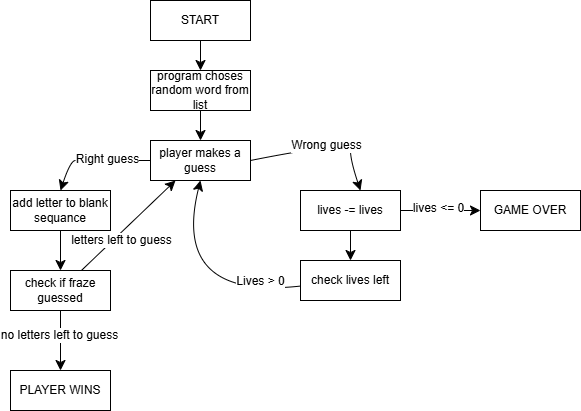

The diagram above was exported from draw.io. Its source (the exported page's mxGraphModel, read from the mxfile embedded in the PNG):
<mxGraphModel dx="1025" dy="435" grid="1" gridSize="10" guides="1" tooltips="1" connect="1" arrows="1" fold="1" page="1" pageScale="1" pageWidth="850" pageHeight="1100" math="0" shadow="0">
  <root>
    <mxCell id="0" />
    <mxCell id="1" parent="0" />
    <mxCell id="jhFx-Q6fc2nHeA9evVec-3" edge="1" parent="1" source="jhFx-Q6fc2nHeA9evVec-1" style="edgeStyle=none;curved=1;rounded=0;orthogonalLoop=1;jettySize=auto;html=1;fontSize=12;startSize=8;endSize=8;" target="jhFx-Q6fc2nHeA9evVec-2" value="">
      <mxGeometry relative="1" as="geometry" />
    </mxCell>
    <mxCell id="jhFx-Q6fc2nHeA9evVec-1" parent="1" style="rounded=0;whiteSpace=wrap;html=1;" value="START" vertex="1">
      <mxGeometry height="40" width="100" x="350" y="10" as="geometry" />
    </mxCell>
    <mxCell id="jhFx-Q6fc2nHeA9evVec-7" edge="1" parent="1" source="jhFx-Q6fc2nHeA9evVec-2" style="edgeStyle=none;curved=1;rounded=0;orthogonalLoop=1;jettySize=auto;html=1;fontSize=12;startSize=8;endSize=8;" target="jhFx-Q6fc2nHeA9evVec-6" value="">
      <mxGeometry relative="1" as="geometry" />
    </mxCell>
    <mxCell id="jhFx-Q6fc2nHeA9evVec-2" parent="1" style="rounded=0;whiteSpace=wrap;html=1;" value="program choses random word from list" vertex="1">
      <mxGeometry height="40" width="100" x="350" y="80" as="geometry" />
    </mxCell>
    <mxCell id="jhFx-Q6fc2nHeA9evVec-9" edge="1" parent="1" source="jhFx-Q6fc2nHeA9evVec-6" style="edgeStyle=none;curved=1;rounded=0;orthogonalLoop=1;jettySize=auto;html=1;fontSize=12;startSize=8;endSize=8;" value="">
      <mxGeometry relative="1" as="geometry">
        <Array as="points">
          <mxPoint x="280" y="170" />
          <mxPoint x="270" y="170" />
        </Array>
        <mxPoint x="260" y="200" as="targetPoint" />
      </mxGeometry>
    </mxCell>
    <mxCell id="jhFx-Q6fc2nHeA9evVec-10" connectable="0" parent="jhFx-Q6fc2nHeA9evVec-9" style="edgeLabel;html=1;align=center;verticalAlign=middle;resizable=0;points=[];fontSize=12;" value="Right guess" vertex="1">
      <mxGeometry relative="1" x="-0.2111" y="-2" as="geometry">
        <mxPoint as="offset" />
      </mxGeometry>
    </mxCell>
    <mxCell id="jhFx-Q6fc2nHeA9evVec-15" edge="1" parent="1" style="edgeStyle=none;curved=1;rounded=0;orthogonalLoop=1;jettySize=auto;html=1;fontSize=12;startSize=8;endSize=8;exitX=1;exitY=0.5;exitDx=0;exitDy=0;" value="">
      <mxGeometry relative="1" as="geometry">
        <Array as="points">
          <mxPoint x="550" y="150" />
          <mxPoint x="550" y="170" />
        </Array>
        <mxPoint x="450" y="170" as="sourcePoint" />
        <mxPoint x="560" y="200" as="targetPoint" />
      </mxGeometry>
    </mxCell>
    <mxCell id="jhFx-Q6fc2nHeA9evVec-16" connectable="0" parent="jhFx-Q6fc2nHeA9evVec-15" style="edgeLabel;html=1;align=center;verticalAlign=middle;resizable=0;points=[];fontSize=12;" value="Wrong guess" vertex="1">
      <mxGeometry relative="1" x="0.0056" as="geometry">
        <mxPoint as="offset" />
      </mxGeometry>
    </mxCell>
    <mxCell id="jhFx-Q6fc2nHeA9evVec-6" parent="1" style="rounded=0;whiteSpace=wrap;html=1;" value="player makes a guess" vertex="1">
      <mxGeometry height="40" width="100" x="350" y="150" as="geometry" />
    </mxCell>
    <mxCell id="jhFx-Q6fc2nHeA9evVec-26" edge="1" parent="1" source="jhFx-Q6fc2nHeA9evVec-8" style="edgeStyle=none;curved=1;rounded=0;orthogonalLoop=1;jettySize=auto;html=1;fontSize=12;startSize=8;endSize=8;" target="jhFx-Q6fc2nHeA9evVec-25" value="">
      <mxGeometry relative="1" as="geometry" />
    </mxCell>
    <mxCell id="jhFx-Q6fc2nHeA9evVec-8" parent="1" style="rounded=0;whiteSpace=wrap;html=1;" value="add letter to blank sequance" vertex="1">
      <mxGeometry height="40" width="100" x="210" y="200" as="geometry" />
    </mxCell>
    <mxCell id="jhFx-Q6fc2nHeA9evVec-18" edge="1" parent="1" source="jhFx-Q6fc2nHeA9evVec-14" style="edgeStyle=none;curved=1;rounded=0;orthogonalLoop=1;jettySize=auto;html=1;fontSize=12;startSize=8;endSize=8;" target="jhFx-Q6fc2nHeA9evVec-17" value="">
      <mxGeometry relative="1" as="geometry" />
    </mxCell>
    <mxCell id="jhFx-Q6fc2nHeA9evVec-23" edge="1" parent="1" source="jhFx-Q6fc2nHeA9evVec-14" style="edgeStyle=none;curved=1;rounded=0;orthogonalLoop=1;jettySize=auto;html=1;fontSize=12;startSize=8;endSize=8;" target="jhFx-Q6fc2nHeA9evVec-22" value="">
      <mxGeometry relative="1" as="geometry" />
    </mxCell>
    <mxCell id="jhFx-Q6fc2nHeA9evVec-24" connectable="0" parent="jhFx-Q6fc2nHeA9evVec-23" style="edgeLabel;html=1;align=center;verticalAlign=middle;resizable=0;points=[];fontSize=12;" value="lives &amp;lt;= 0" vertex="1">
      <mxGeometry relative="1" x="-0.0833" y="3" as="geometry">
        <mxPoint as="offset" />
      </mxGeometry>
    </mxCell>
    <mxCell id="jhFx-Q6fc2nHeA9evVec-14" parent="1" style="rounded=0;whiteSpace=wrap;html=1;" value="lives -= lives" vertex="1">
      <mxGeometry height="40" width="100" x="500" y="200" as="geometry" />
    </mxCell>
    <mxCell id="jhFx-Q6fc2nHeA9evVec-20" edge="1" parent="1" source="jhFx-Q6fc2nHeA9evVec-17" style="edgeStyle=none;curved=1;rounded=0;orthogonalLoop=1;jettySize=auto;html=1;fontSize=12;startSize=8;endSize=8;entryX=0.5;entryY=1;entryDx=0;entryDy=0;" target="jhFx-Q6fc2nHeA9evVec-6" value="">
      <mxGeometry relative="1" as="geometry">
        <Array as="points">
          <mxPoint x="370" y="310" />
        </Array>
        <mxPoint x="380" y="290" as="targetPoint" />
      </mxGeometry>
    </mxCell>
    <mxCell id="jhFx-Q6fc2nHeA9evVec-21" connectable="0" parent="jhFx-Q6fc2nHeA9evVec-20" style="edgeLabel;html=1;align=center;verticalAlign=middle;resizable=0;points=[];fontSize=12;" value="Lives &amp;gt; 0" vertex="1">
      <mxGeometry relative="1" x="0.1556" y="-3" as="geometry">
        <mxPoint x="83" y="-5" as="offset" />
      </mxGeometry>
    </mxCell>
    <mxCell id="jhFx-Q6fc2nHeA9evVec-17" parent="1" style="rounded=0;whiteSpace=wrap;html=1;" value="check lives left" vertex="1">
      <mxGeometry height="40" width="100" x="500" y="270" as="geometry" />
    </mxCell>
    <mxCell id="jhFx-Q6fc2nHeA9evVec-22" parent="1" style="rounded=0;whiteSpace=wrap;html=1;" value="GAME OVER" vertex="1">
      <mxGeometry height="40" width="100" x="680" y="200" as="geometry" />
    </mxCell>
    <mxCell id="jhFx-Q6fc2nHeA9evVec-28" edge="1" parent="1" source="jhFx-Q6fc2nHeA9evVec-25" style="edgeStyle=none;curved=1;rounded=0;orthogonalLoop=1;jettySize=auto;html=1;fontSize=12;startSize=8;endSize=8;entryX=0.25;entryY=1;entryDx=0;entryDy=0;" target="jhFx-Q6fc2nHeA9evVec-6" value="">
      <mxGeometry relative="1" as="geometry">
        <mxPoint x="430" y="300" as="targetPoint" />
      </mxGeometry>
    </mxCell>
    <mxCell id="jhFx-Q6fc2nHeA9evVec-29" connectable="0" parent="jhFx-Q6fc2nHeA9evVec-28" style="edgeLabel;html=1;align=center;verticalAlign=middle;resizable=0;points=[];fontSize=12;" value="letters left to guess" vertex="1">
      <mxGeometry relative="1" x="0.1107" y="-5" as="geometry">
        <mxPoint x="-16" y="16" as="offset" />
      </mxGeometry>
    </mxCell>
    <mxCell id="jhFx-Q6fc2nHeA9evVec-31" edge="1" parent="1" source="jhFx-Q6fc2nHeA9evVec-25" style="edgeStyle=none;curved=1;rounded=0;orthogonalLoop=1;jettySize=auto;html=1;fontSize=12;startSize=8;endSize=8;" target="jhFx-Q6fc2nHeA9evVec-30" value="">
      <mxGeometry relative="1" as="geometry" />
    </mxCell>
    <mxCell id="jhFx-Q6fc2nHeA9evVec-32" connectable="0" parent="jhFx-Q6fc2nHeA9evVec-31" style="edgeLabel;html=1;align=center;verticalAlign=middle;resizable=0;points=[];fontSize=12;" value="no letters left to guess" vertex="1">
      <mxGeometry relative="1" x="-0.2" y="-2" as="geometry">
        <mxPoint as="offset" />
      </mxGeometry>
    </mxCell>
    <mxCell id="jhFx-Q6fc2nHeA9evVec-25" parent="1" style="rounded=0;whiteSpace=wrap;html=1;" value="check if fraze guessed" vertex="1">
      <mxGeometry height="40" width="100" x="210" y="280" as="geometry" />
    </mxCell>
    <mxCell id="jhFx-Q6fc2nHeA9evVec-30" parent="1" style="rounded=0;whiteSpace=wrap;html=1;" value="PLAYER WINS" vertex="1">
      <mxGeometry height="40" width="100" x="210" y="380" as="geometry" />
    </mxCell>
  </root>
</mxGraphModel>